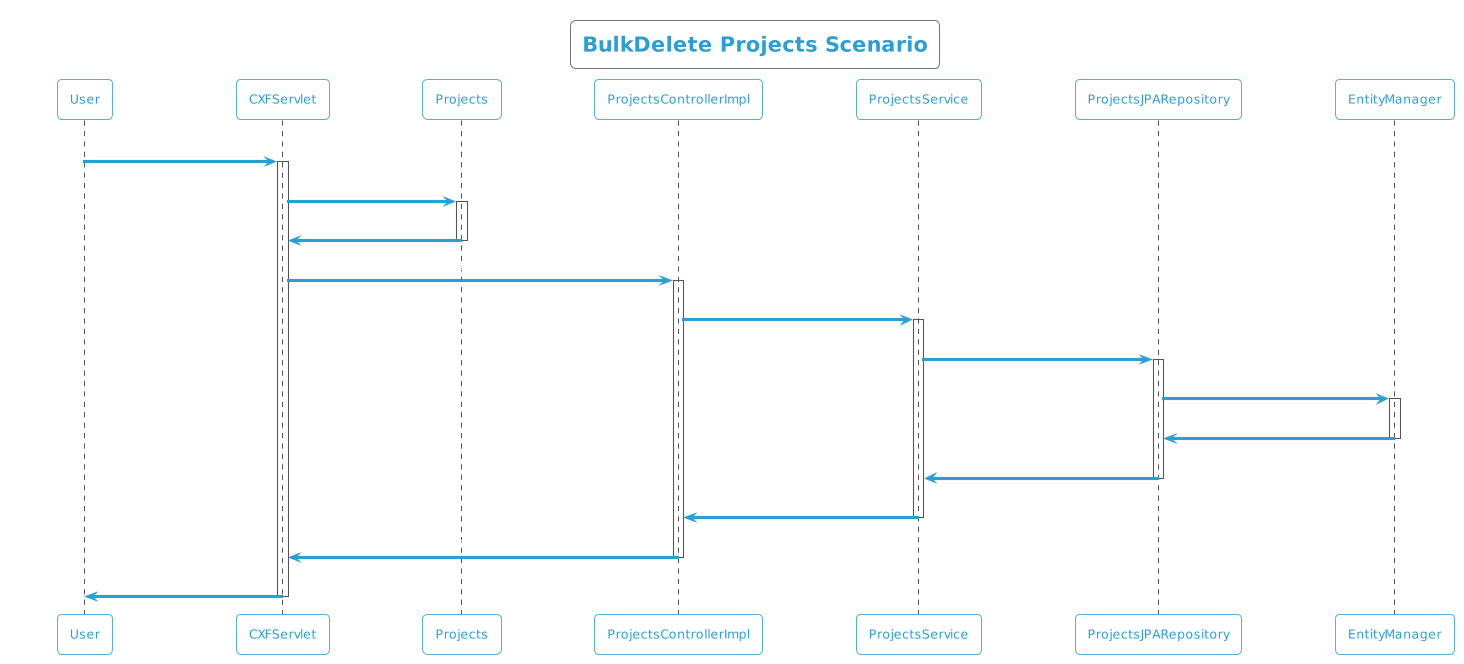

The diagram above was rendered by PlantUML. Its source (embedded in the PNG):
@startuml
!theme cyborg-outline
title BulkDelete Projects Scenario
participant User
User -> CXFServlet: DELETE, Projects
activate CXFServlet
CXFServlet -> Projects: << bulkdelete >>
activate Projects
Projects -> CXFServlet: << instance >>
deactivate Projects
CXFServlet -> ProjectsControllerImpl: bulkdelete(:List<Projects>)
activate ProjectsControllerImpl
ProjectsControllerImpl -> ProjectsService: bulkDelete(:List<Projects>)
activate ProjectsService
ProjectsService -> ProjectsJPARepository: deleteAll(:List<Projects>)
activate ProjectsJPARepository
ProjectsJPARepository -> EntityManager: delete(:List<Projects>)
activate EntityManager
EntityManager -> ProjectsJPARepository: << persisted Projects >>
deactivate EntityManager
ProjectsJPARepository -> ProjectsService: << persisted Projects >>
deactivate ProjectsJPARepository
ProjectsService -> ProjectsControllerImpl: << persisted Projects >>
deactivate ProjectsService
ProjectsControllerImpl -> CXFServlet: << persisted Projects >>
deactivate ProjectsControllerImpl
CXFServlet -> User: marshalled Projects XML
deactivate CXFServlet
@enduml